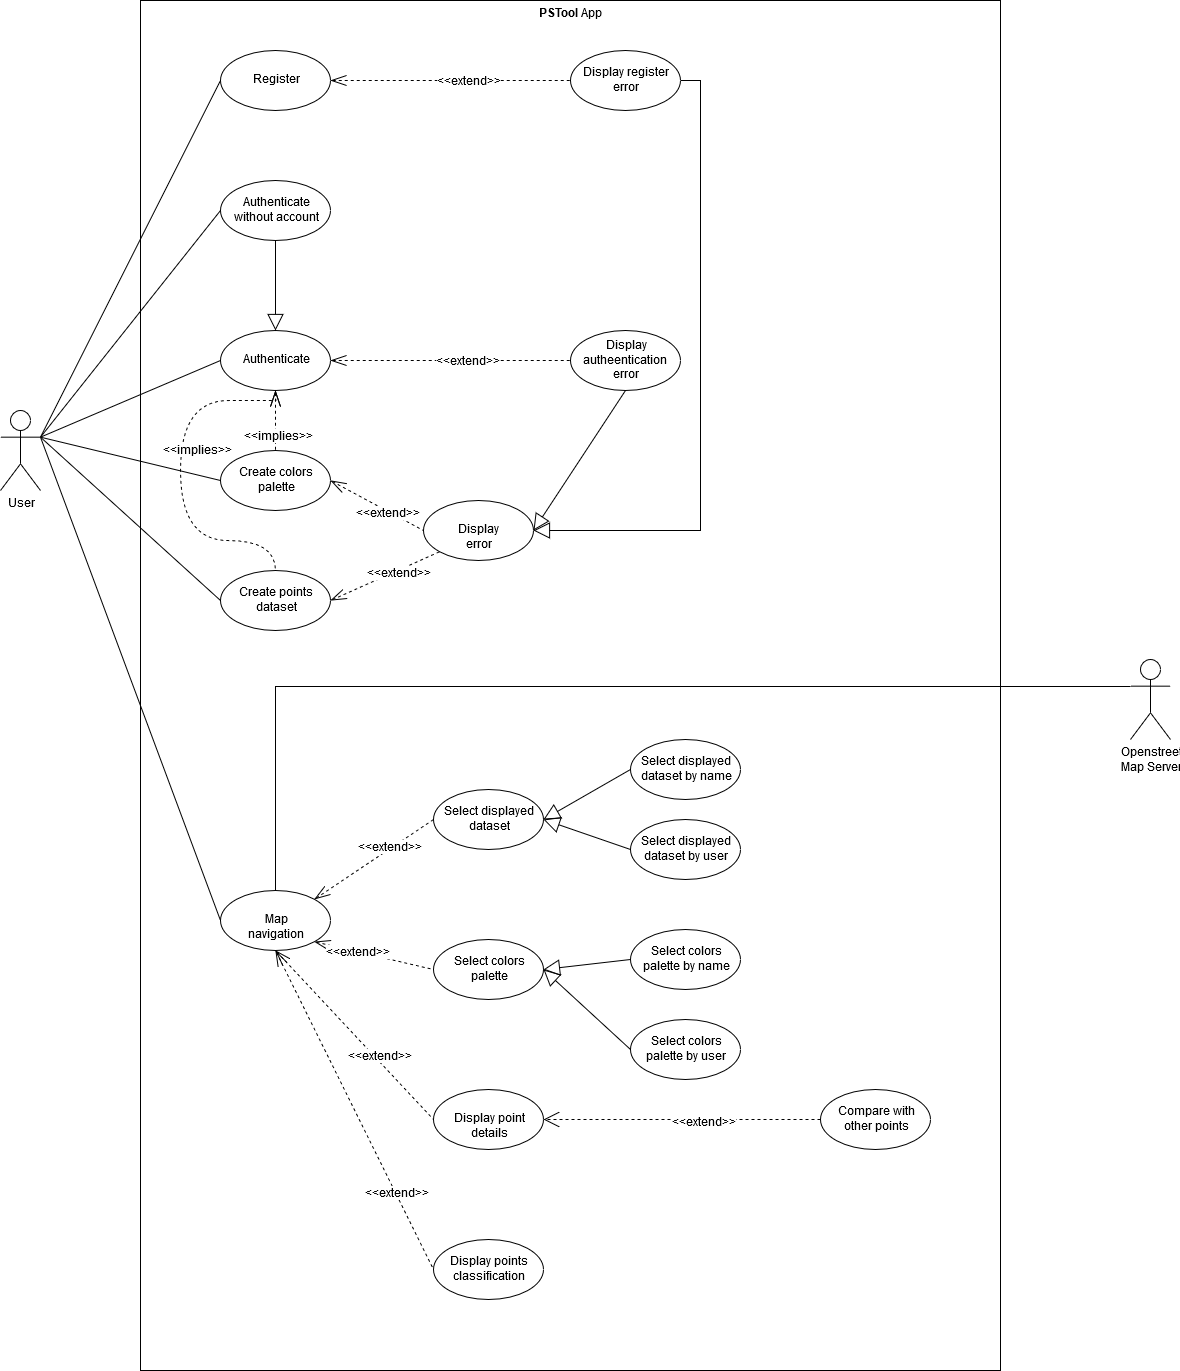

The diagram above was exported from draw.io. Its source (the exported page's mxGraphModel, read from the mxfile embedded in the PNG):
<mxGraphModel dx="1024" dy="1696" grid="1" gridSize="10" guides="1" tooltips="1" connect="1" arrows="1" fold="1" page="1" pageScale="1" pageWidth="827" pageHeight="1169" math="0" shadow="0">
  <root>
    <mxCell id="0" />
    <mxCell id="1" parent="0" />
    <mxCell id="gFA6WQ6Zc0rNQoxwq_3O-4" value="&lt;b&gt;PSTool &lt;/b&gt;App" style="rounded=0;whiteSpace=wrap;html=1;labelBackgroundColor=none;verticalAlign=top;" vertex="1" parent="1">
      <mxGeometry x="180" y="-170" width="860" height="1370" as="geometry" />
    </mxCell>
    <mxCell id="gFA6WQ6Zc0rNQoxwq_3O-34" style="rounded=0;orthogonalLoop=1;jettySize=auto;html=1;exitX=1;exitY=0.3333333333333333;exitDx=0;exitDy=0;exitPerimeter=0;entryX=0;entryY=0.5;entryDx=0;entryDy=0;endArrow=none;endFill=0;" edge="1" parent="1" source="gFA6WQ6Zc0rNQoxwq_3O-1" target="gFA6WQ6Zc0rNQoxwq_3O-5">
      <mxGeometry relative="1" as="geometry" />
    </mxCell>
    <mxCell id="gFA6WQ6Zc0rNQoxwq_3O-35" style="edgeStyle=none;rounded=0;orthogonalLoop=1;jettySize=auto;html=1;exitX=1;exitY=0.3333333333333333;exitDx=0;exitDy=0;exitPerimeter=0;entryX=0;entryY=0.5;entryDx=0;entryDy=0;endArrow=none;endFill=0;" edge="1" parent="1" source="gFA6WQ6Zc0rNQoxwq_3O-1" target="gFA6WQ6Zc0rNQoxwq_3O-7">
      <mxGeometry relative="1" as="geometry" />
    </mxCell>
    <mxCell id="gFA6WQ6Zc0rNQoxwq_3O-1" value="User" style="shape=umlActor;verticalLabelPosition=bottom;labelBackgroundColor=#ffffff;verticalAlign=top;html=1;outlineConnect=0;" vertex="1" parent="1">
      <mxGeometry x="40" y="240" width="40" height="80" as="geometry" />
    </mxCell>
    <mxCell id="gFA6WQ6Zc0rNQoxwq_3O-48" style="edgeStyle=none;rounded=0;orthogonalLoop=1;jettySize=auto;html=1;exitX=1;exitY=0.5;exitDx=0;exitDy=0;entryX=0;entryY=0.5;entryDx=0;entryDy=0;dashed=1;startArrow=openThin;startFill=0;startSize=14;endArrow=none;endFill=0;endSize=14;" edge="1" parent="1" source="gFA6WQ6Zc0rNQoxwq_3O-5" target="gFA6WQ6Zc0rNQoxwq_3O-6">
      <mxGeometry relative="1" as="geometry" />
    </mxCell>
    <mxCell id="gFA6WQ6Zc0rNQoxwq_3O-49" value="&amp;lt;&amp;lt;extend&amp;gt;&amp;gt;" style="text;html=1;align=center;verticalAlign=middle;resizable=0;points=[];labelBackgroundColor=#ffffff;" vertex="1" connectable="0" parent="gFA6WQ6Zc0rNQoxwq_3O-48">
      <mxGeometry x="0.15" y="-1" relative="1" as="geometry">
        <mxPoint as="offset" />
      </mxGeometry>
    </mxCell>
    <mxCell id="gFA6WQ6Zc0rNQoxwq_3O-5" value="Register" style="ellipse;whiteSpace=wrap;html=1;labelBackgroundColor=none;" vertex="1" parent="1">
      <mxGeometry x="260" y="-120" width="110" height="60" as="geometry" />
    </mxCell>
    <mxCell id="gFA6WQ6Zc0rNQoxwq_3O-68" style="edgeStyle=orthogonalEdgeStyle;rounded=0;orthogonalLoop=1;jettySize=auto;html=1;exitX=1;exitY=0.5;exitDx=0;exitDy=0;entryX=1;entryY=0.5;entryDx=0;entryDy=0;startArrow=none;startFill=0;startSize=14;endArrow=block;endFill=0;endSize=14;" edge="1" parent="1" source="gFA6WQ6Zc0rNQoxwq_3O-6" target="gFA6WQ6Zc0rNQoxwq_3O-17">
      <mxGeometry relative="1" as="geometry" />
    </mxCell>
    <mxCell id="gFA6WQ6Zc0rNQoxwq_3O-6" value="Display register error" style="ellipse;whiteSpace=wrap;html=1;labelBackgroundColor=none;" vertex="1" parent="1">
      <mxGeometry x="610" y="-120" width="110" height="60" as="geometry" />
    </mxCell>
    <mxCell id="gFA6WQ6Zc0rNQoxwq_3O-47" style="edgeStyle=none;rounded=0;orthogonalLoop=1;jettySize=auto;html=1;exitX=1;exitY=0.5;exitDx=0;exitDy=0;entryX=0;entryY=0.5;entryDx=0;entryDy=0;dashed=1;startArrow=openThin;startFill=0;startSize=14;endArrow=none;endFill=0;endSize=14;" edge="1" parent="1" source="gFA6WQ6Zc0rNQoxwq_3O-7" target="gFA6WQ6Zc0rNQoxwq_3O-16">
      <mxGeometry relative="1" as="geometry" />
    </mxCell>
    <mxCell id="gFA6WQ6Zc0rNQoxwq_3O-50" value="&amp;lt;&amp;lt;extend&amp;gt;&amp;gt;" style="text;html=1;align=center;verticalAlign=middle;resizable=0;points=[];labelBackgroundColor=#ffffff;" vertex="1" connectable="0" parent="gFA6WQ6Zc0rNQoxwq_3O-47">
      <mxGeometry x="0.1417" y="-1" relative="1" as="geometry">
        <mxPoint as="offset" />
      </mxGeometry>
    </mxCell>
    <mxCell id="gFA6WQ6Zc0rNQoxwq_3O-60" style="edgeStyle=none;rounded=0;orthogonalLoop=1;jettySize=auto;html=1;exitX=0.5;exitY=1;exitDx=0;exitDy=0;entryX=0.5;entryY=0;entryDx=0;entryDy=0;dashed=1;startArrow=openThin;startFill=0;startSize=14;endArrow=none;endFill=0;endSize=14;" edge="1" parent="1" source="gFA6WQ6Zc0rNQoxwq_3O-7" target="gFA6WQ6Zc0rNQoxwq_3O-22">
      <mxGeometry relative="1" as="geometry" />
    </mxCell>
    <mxCell id="gFA6WQ6Zc0rNQoxwq_3O-61" value="&amp;lt;&amp;lt;implies&amp;gt;&amp;gt;" style="text;html=1;align=center;verticalAlign=middle;resizable=0;points=[];labelBackgroundColor=#ffffff;" vertex="1" connectable="0" parent="gFA6WQ6Zc0rNQoxwq_3O-60">
      <mxGeometry x="0.5238" y="1" relative="1" as="geometry">
        <mxPoint as="offset" />
      </mxGeometry>
    </mxCell>
    <mxCell id="gFA6WQ6Zc0rNQoxwq_3O-7" value="Authenticate" style="ellipse;whiteSpace=wrap;html=1;labelBackgroundColor=none;" vertex="1" parent="1">
      <mxGeometry x="260" y="160" width="110" height="60" as="geometry" />
    </mxCell>
    <mxCell id="gFA6WQ6Zc0rNQoxwq_3O-39" style="edgeStyle=none;rounded=0;orthogonalLoop=1;jettySize=auto;html=1;exitX=0;exitY=0.5;exitDx=0;exitDy=0;entryX=1;entryY=0.3333333333333333;entryDx=0;entryDy=0;entryPerimeter=0;endArrow=none;endFill=0;" edge="1" parent="1" source="gFA6WQ6Zc0rNQoxwq_3O-8" target="gFA6WQ6Zc0rNQoxwq_3O-1">
      <mxGeometry relative="1" as="geometry" />
    </mxCell>
    <mxCell id="gFA6WQ6Zc0rNQoxwq_3O-66" style="edgeStyle=orthogonalEdgeStyle;curved=1;rounded=0;orthogonalLoop=1;jettySize=auto;html=1;exitX=0.5;exitY=1;exitDx=0;exitDy=0;entryX=0.5;entryY=0;entryDx=0;entryDy=0;startArrow=none;startFill=0;startSize=14;endArrow=block;endFill=0;endSize=14;" edge="1" parent="1" source="gFA6WQ6Zc0rNQoxwq_3O-8" target="gFA6WQ6Zc0rNQoxwq_3O-7">
      <mxGeometry relative="1" as="geometry" />
    </mxCell>
    <mxCell id="gFA6WQ6Zc0rNQoxwq_3O-8" value="Authenticate without account" style="ellipse;whiteSpace=wrap;html=1;labelBackgroundColor=none;" vertex="1" parent="1">
      <mxGeometry x="260" y="10" width="110" height="60" as="geometry" />
    </mxCell>
    <mxCell id="gFA6WQ6Zc0rNQoxwq_3O-75" style="edgeStyle=orthogonalEdgeStyle;rounded=0;orthogonalLoop=1;jettySize=auto;html=1;exitX=0;exitY=0.3333333333333333;exitDx=0;exitDy=0;exitPerimeter=0;entryX=0.5;entryY=0;entryDx=0;entryDy=0;startArrow=none;startFill=0;startSize=14;endArrow=none;endFill=0;endSize=14;" edge="1" parent="1" source="gFA6WQ6Zc0rNQoxwq_3O-13" target="gFA6WQ6Zc0rNQoxwq_3O-18">
      <mxGeometry relative="1" as="geometry" />
    </mxCell>
    <mxCell id="gFA6WQ6Zc0rNQoxwq_3O-13" value="&lt;div&gt;Openstreet&lt;/div&gt;&lt;div&gt;Map Server&lt;br&gt;&lt;/div&gt;" style="shape=umlActor;verticalLabelPosition=bottom;labelBackgroundColor=#ffffff;verticalAlign=top;html=1;outlineConnect=0;" vertex="1" parent="1">
      <mxGeometry x="1170" y="489" width="40" height="80" as="geometry" />
    </mxCell>
    <mxCell id="gFA6WQ6Zc0rNQoxwq_3O-67" style="rounded=0;orthogonalLoop=1;jettySize=auto;html=1;exitX=0.5;exitY=1;exitDx=0;exitDy=0;entryX=1;entryY=0.5;entryDx=0;entryDy=0;startArrow=none;startFill=0;startSize=14;endArrow=block;endFill=0;endSize=14;" edge="1" parent="1" source="gFA6WQ6Zc0rNQoxwq_3O-16" target="gFA6WQ6Zc0rNQoxwq_3O-17">
      <mxGeometry relative="1" as="geometry" />
    </mxCell>
    <mxCell id="gFA6WQ6Zc0rNQoxwq_3O-16" value="Display autheentication&amp;nbsp; error" style="ellipse;whiteSpace=wrap;html=1;labelBackgroundColor=none;" vertex="1" parent="1">
      <mxGeometry x="610" y="160" width="110" height="60" as="geometry" />
    </mxCell>
    <mxCell id="gFA6WQ6Zc0rNQoxwq_3O-17" value="Display error" style="ellipse;whiteSpace=wrap;html=1;labelBackgroundColor=none;" vertex="1" parent="1">
      <mxGeometry x="463" y="330" width="110" height="60" as="geometry" />
    </mxCell>
    <mxCell id="gFA6WQ6Zc0rNQoxwq_3O-40" style="edgeStyle=none;rounded=0;orthogonalLoop=1;jettySize=auto;html=1;exitX=0;exitY=0.5;exitDx=0;exitDy=0;entryX=1;entryY=0.3333333333333333;entryDx=0;entryDy=0;entryPerimeter=0;endArrow=none;endFill=0;" edge="1" parent="1" source="gFA6WQ6Zc0rNQoxwq_3O-18" target="gFA6WQ6Zc0rNQoxwq_3O-1">
      <mxGeometry relative="1" as="geometry" />
    </mxCell>
    <mxCell id="gFA6WQ6Zc0rNQoxwq_3O-51" style="edgeStyle=none;rounded=0;orthogonalLoop=1;jettySize=auto;html=1;exitX=1;exitY=0;exitDx=0;exitDy=0;entryX=0;entryY=0.5;entryDx=0;entryDy=0;dashed=1;startArrow=openThin;startFill=0;startSize=14;endArrow=none;endFill=0;endSize=14;" edge="1" parent="1" source="gFA6WQ6Zc0rNQoxwq_3O-18" target="gFA6WQ6Zc0rNQoxwq_3O-19">
      <mxGeometry relative="1" as="geometry" />
    </mxCell>
    <mxCell id="gFA6WQ6Zc0rNQoxwq_3O-52" value="&amp;lt;&amp;lt;extend&amp;gt;&amp;gt;" style="text;html=1;align=center;verticalAlign=middle;resizable=0;points=[];labelBackgroundColor=#ffffff;" vertex="1" connectable="0" parent="gFA6WQ6Zc0rNQoxwq_3O-51">
      <mxGeometry x="0.2672" y="1" relative="1" as="geometry">
        <mxPoint as="offset" />
      </mxGeometry>
    </mxCell>
    <mxCell id="gFA6WQ6Zc0rNQoxwq_3O-53" style="edgeStyle=none;rounded=0;orthogonalLoop=1;jettySize=auto;html=1;exitX=1;exitY=1;exitDx=0;exitDy=0;entryX=0;entryY=0.5;entryDx=0;entryDy=0;dashed=1;startArrow=openThin;startFill=0;startSize=14;endArrow=none;endFill=0;endSize=14;" edge="1" parent="1" source="gFA6WQ6Zc0rNQoxwq_3O-18" target="gFA6WQ6Zc0rNQoxwq_3O-20">
      <mxGeometry relative="1" as="geometry" />
    </mxCell>
    <mxCell id="gFA6WQ6Zc0rNQoxwq_3O-54" value="&amp;lt;&amp;lt;extend&amp;gt;&amp;gt;" style="text;html=1;align=center;verticalAlign=middle;resizable=0;points=[];labelBackgroundColor=#ffffff;" vertex="1" connectable="0" parent="gFA6WQ6Zc0rNQoxwq_3O-53">
      <mxGeometry x="-0.2862" y="-1" relative="1" as="geometry">
        <mxPoint as="offset" />
      </mxGeometry>
    </mxCell>
    <mxCell id="gFA6WQ6Zc0rNQoxwq_3O-55" style="edgeStyle=none;rounded=0;orthogonalLoop=1;jettySize=auto;html=1;exitX=0.5;exitY=1;exitDx=0;exitDy=0;entryX=0;entryY=0.5;entryDx=0;entryDy=0;dashed=1;startArrow=openThin;startFill=0;startSize=14;endArrow=none;endFill=0;endSize=14;" edge="1" parent="1" source="gFA6WQ6Zc0rNQoxwq_3O-18" target="gFA6WQ6Zc0rNQoxwq_3O-24">
      <mxGeometry relative="1" as="geometry" />
    </mxCell>
    <mxCell id="gFA6WQ6Zc0rNQoxwq_3O-56" value="&amp;lt;&amp;lt;extend&amp;gt;&amp;gt;" style="text;html=1;align=center;verticalAlign=middle;resizable=0;points=[];labelBackgroundColor=#ffffff;" vertex="1" connectable="0" parent="gFA6WQ6Zc0rNQoxwq_3O-55">
      <mxGeometry x="0.2817" y="3" relative="1" as="geometry">
        <mxPoint x="1" as="offset" />
      </mxGeometry>
    </mxCell>
    <mxCell id="gFA6WQ6Zc0rNQoxwq_3O-57" style="edgeStyle=none;rounded=0;orthogonalLoop=1;jettySize=auto;html=1;exitX=0.5;exitY=1;exitDx=0;exitDy=0;entryX=0;entryY=0.5;entryDx=0;entryDy=0;dashed=1;startArrow=openThin;startFill=0;startSize=14;endArrow=none;endFill=0;endSize=14;" edge="1" parent="1" source="gFA6WQ6Zc0rNQoxwq_3O-18" target="gFA6WQ6Zc0rNQoxwq_3O-33">
      <mxGeometry relative="1" as="geometry" />
    </mxCell>
    <mxCell id="gFA6WQ6Zc0rNQoxwq_3O-58" value="&amp;lt;&amp;lt;extend&amp;gt;&amp;gt;" style="text;html=1;align=center;verticalAlign=middle;resizable=0;points=[];labelBackgroundColor=#ffffff;" vertex="1" connectable="0" parent="gFA6WQ6Zc0rNQoxwq_3O-57">
      <mxGeometry x="0.5267" relative="1" as="geometry">
        <mxPoint as="offset" />
      </mxGeometry>
    </mxCell>
    <mxCell id="gFA6WQ6Zc0rNQoxwq_3O-18" value="Map navigation" style="ellipse;whiteSpace=wrap;html=1;labelBackgroundColor=none;" vertex="1" parent="1">
      <mxGeometry x="260" y="720" width="110" height="60" as="geometry" />
    </mxCell>
    <mxCell id="gFA6WQ6Zc0rNQoxwq_3O-19" value="Select displayed dataset" style="ellipse;whiteSpace=wrap;html=1;labelBackgroundColor=none;" vertex="1" parent="1">
      <mxGeometry x="473" y="619" width="110" height="60" as="geometry" />
    </mxCell>
    <mxCell id="gFA6WQ6Zc0rNQoxwq_3O-20" value="Select colors palette" style="ellipse;whiteSpace=wrap;html=1;labelBackgroundColor=none;" vertex="1" parent="1">
      <mxGeometry x="473" y="769" width="110" height="60" as="geometry" />
    </mxCell>
    <mxCell id="gFA6WQ6Zc0rNQoxwq_3O-37" style="edgeStyle=none;rounded=0;orthogonalLoop=1;jettySize=auto;html=1;exitX=0;exitY=0.5;exitDx=0;exitDy=0;entryX=1;entryY=0.3333333333333333;entryDx=0;entryDy=0;entryPerimeter=0;endArrow=none;endFill=0;" edge="1" parent="1" source="gFA6WQ6Zc0rNQoxwq_3O-22" target="gFA6WQ6Zc0rNQoxwq_3O-1">
      <mxGeometry relative="1" as="geometry" />
    </mxCell>
    <mxCell id="gFA6WQ6Zc0rNQoxwq_3O-45" style="edgeStyle=none;rounded=0;orthogonalLoop=1;jettySize=auto;html=1;exitX=1;exitY=0.5;exitDx=0;exitDy=0;entryX=0;entryY=0.5;entryDx=0;entryDy=0;dashed=1;startArrow=openThin;startFill=0;startSize=14;endArrow=none;endFill=0;endSize=14;" edge="1" parent="1" source="gFA6WQ6Zc0rNQoxwq_3O-22" target="gFA6WQ6Zc0rNQoxwq_3O-17">
      <mxGeometry relative="1" as="geometry" />
    </mxCell>
    <mxCell id="gFA6WQ6Zc0rNQoxwq_3O-46" value="&amp;lt;&amp;lt;extend&amp;gt;&amp;gt;" style="text;html=1;align=center;verticalAlign=middle;resizable=0;points=[];labelBackgroundColor=#ffffff;" vertex="1" connectable="0" parent="gFA6WQ6Zc0rNQoxwq_3O-45">
      <mxGeometry x="0.2559" y="-3" relative="1" as="geometry">
        <mxPoint as="offset" />
      </mxGeometry>
    </mxCell>
    <mxCell id="gFA6WQ6Zc0rNQoxwq_3O-22" value="Create colors palette" style="ellipse;whiteSpace=wrap;html=1;labelBackgroundColor=none;" vertex="1" parent="1">
      <mxGeometry x="260" y="280" width="110" height="60" as="geometry" />
    </mxCell>
    <mxCell id="gFA6WQ6Zc0rNQoxwq_3O-38" style="edgeStyle=none;rounded=0;orthogonalLoop=1;jettySize=auto;html=1;exitX=0;exitY=0.5;exitDx=0;exitDy=0;entryX=1;entryY=0.3333333333333333;entryDx=0;entryDy=0;entryPerimeter=0;endArrow=none;endFill=0;" edge="1" parent="1" source="gFA6WQ6Zc0rNQoxwq_3O-23" target="gFA6WQ6Zc0rNQoxwq_3O-1">
      <mxGeometry relative="1" as="geometry" />
    </mxCell>
    <mxCell id="gFA6WQ6Zc0rNQoxwq_3O-41" style="edgeStyle=none;rounded=0;orthogonalLoop=1;jettySize=auto;html=1;exitX=1;exitY=0.5;exitDx=0;exitDy=0;entryX=0;entryY=1;entryDx=0;entryDy=0;endArrow=none;endFill=0;dashed=1;startArrow=openThin;startFill=0;endSize=14;startSize=14;" edge="1" parent="1" source="gFA6WQ6Zc0rNQoxwq_3O-23" target="gFA6WQ6Zc0rNQoxwq_3O-17">
      <mxGeometry relative="1" as="geometry" />
    </mxCell>
    <mxCell id="gFA6WQ6Zc0rNQoxwq_3O-43" value="&amp;lt;&amp;lt;extend&amp;gt;&amp;gt;" style="text;html=1;align=center;verticalAlign=middle;resizable=0;points=[];labelBackgroundColor=#ffffff;" vertex="1" connectable="0" parent="gFA6WQ6Zc0rNQoxwq_3O-41">
      <mxGeometry x="0.2193" y="-4" relative="1" as="geometry">
        <mxPoint as="offset" />
      </mxGeometry>
    </mxCell>
    <mxCell id="gFA6WQ6Zc0rNQoxwq_3O-23" value="Create points dataset" style="ellipse;whiteSpace=wrap;html=1;labelBackgroundColor=none;" vertex="1" parent="1">
      <mxGeometry x="260" y="400" width="110" height="60" as="geometry" />
    </mxCell>
    <mxCell id="gFA6WQ6Zc0rNQoxwq_3O-24" value="Display point details" style="ellipse;whiteSpace=wrap;html=1;labelBackgroundColor=none;" vertex="1" parent="1">
      <mxGeometry x="473" y="919" width="110" height="60" as="geometry" />
    </mxCell>
    <mxCell id="gFA6WQ6Zc0rNQoxwq_3O-73" style="edgeStyle=none;rounded=0;orthogonalLoop=1;jettySize=auto;html=1;exitX=0;exitY=0.5;exitDx=0;exitDy=0;entryX=1;entryY=0.5;entryDx=0;entryDy=0;startArrow=none;startFill=0;startSize=14;endArrow=open;endFill=0;endSize=14;dashed=1;" edge="1" parent="1" source="gFA6WQ6Zc0rNQoxwq_3O-26" target="gFA6WQ6Zc0rNQoxwq_3O-24">
      <mxGeometry relative="1" as="geometry" />
    </mxCell>
    <mxCell id="gFA6WQ6Zc0rNQoxwq_3O-74" value="&amp;lt;&amp;lt;extend&amp;gt;&amp;gt;" style="text;html=1;align=center;verticalAlign=middle;resizable=0;points=[];labelBackgroundColor=#ffffff;" vertex="1" connectable="0" parent="gFA6WQ6Zc0rNQoxwq_3O-73">
      <mxGeometry x="-0.1532" y="3" relative="1" as="geometry">
        <mxPoint as="offset" />
      </mxGeometry>
    </mxCell>
    <mxCell id="gFA6WQ6Zc0rNQoxwq_3O-26" value="Compare with other points" style="ellipse;whiteSpace=wrap;html=1;labelBackgroundColor=none;" vertex="1" parent="1">
      <mxGeometry x="860" y="919" width="110" height="60" as="geometry" />
    </mxCell>
    <mxCell id="gFA6WQ6Zc0rNQoxwq_3O-70" style="edgeStyle=none;rounded=0;orthogonalLoop=1;jettySize=auto;html=1;exitX=0;exitY=0.5;exitDx=0;exitDy=0;startArrow=none;startFill=0;startSize=14;endArrow=block;endFill=0;endSize=14;entryX=1;entryY=0.5;entryDx=0;entryDy=0;" edge="1" parent="1" source="gFA6WQ6Zc0rNQoxwq_3O-27" target="gFA6WQ6Zc0rNQoxwq_3O-19">
      <mxGeometry relative="1" as="geometry">
        <mxPoint x="580" y="610" as="targetPoint" />
      </mxGeometry>
    </mxCell>
    <mxCell id="gFA6WQ6Zc0rNQoxwq_3O-27" value="Select displayed dataset by user" style="ellipse;whiteSpace=wrap;html=1;labelBackgroundColor=none;" vertex="1" parent="1">
      <mxGeometry x="670" y="649" width="110" height="60" as="geometry" />
    </mxCell>
    <mxCell id="gFA6WQ6Zc0rNQoxwq_3O-69" style="rounded=0;orthogonalLoop=1;jettySize=auto;html=1;exitX=0;exitY=0.5;exitDx=0;exitDy=0;entryX=1;entryY=0.5;entryDx=0;entryDy=0;startArrow=none;startFill=0;startSize=14;endArrow=block;endFill=0;endSize=14;" edge="1" parent="1" source="gFA6WQ6Zc0rNQoxwq_3O-28" target="gFA6WQ6Zc0rNQoxwq_3O-19">
      <mxGeometry relative="1" as="geometry" />
    </mxCell>
    <mxCell id="gFA6WQ6Zc0rNQoxwq_3O-28" value="Select displayed dataset by name" style="ellipse;whiteSpace=wrap;html=1;labelBackgroundColor=none;" vertex="1" parent="1">
      <mxGeometry x="670" y="569" width="110" height="60" as="geometry" />
    </mxCell>
    <mxCell id="gFA6WQ6Zc0rNQoxwq_3O-71" style="edgeStyle=none;rounded=0;orthogonalLoop=1;jettySize=auto;html=1;exitX=0;exitY=0.5;exitDx=0;exitDy=0;entryX=1;entryY=0.5;entryDx=0;entryDy=0;startArrow=none;startFill=0;startSize=14;endArrow=block;endFill=0;endSize=14;" edge="1" parent="1" source="gFA6WQ6Zc0rNQoxwq_3O-30" target="gFA6WQ6Zc0rNQoxwq_3O-20">
      <mxGeometry relative="1" as="geometry" />
    </mxCell>
    <mxCell id="gFA6WQ6Zc0rNQoxwq_3O-30" value="Select colors palette by name" style="ellipse;whiteSpace=wrap;html=1;labelBackgroundColor=none;" vertex="1" parent="1">
      <mxGeometry x="670" y="759" width="110" height="60" as="geometry" />
    </mxCell>
    <mxCell id="gFA6WQ6Zc0rNQoxwq_3O-72" style="edgeStyle=none;rounded=0;orthogonalLoop=1;jettySize=auto;html=1;exitX=0;exitY=0.5;exitDx=0;exitDy=0;startArrow=none;startFill=0;startSize=14;endArrow=block;endFill=0;endSize=14;entryX=1;entryY=0.5;entryDx=0;entryDy=0;" edge="1" parent="1" source="gFA6WQ6Zc0rNQoxwq_3O-31" target="gFA6WQ6Zc0rNQoxwq_3O-20">
      <mxGeometry relative="1" as="geometry">
        <mxPoint x="580" y="760" as="targetPoint" />
      </mxGeometry>
    </mxCell>
    <mxCell id="gFA6WQ6Zc0rNQoxwq_3O-31" value="Select colors palette by user" style="ellipse;whiteSpace=wrap;html=1;labelBackgroundColor=none;" vertex="1" parent="1">
      <mxGeometry x="670" y="849" width="110" height="60" as="geometry" />
    </mxCell>
    <mxCell id="gFA6WQ6Zc0rNQoxwq_3O-33" value="Display points classification" style="ellipse;whiteSpace=wrap;html=1;labelBackgroundColor=none;" vertex="1" parent="1">
      <mxGeometry x="473" y="1069" width="110" height="60" as="geometry" />
    </mxCell>
    <mxCell id="gFA6WQ6Zc0rNQoxwq_3O-63" style="edgeStyle=orthogonalEdgeStyle;rounded=0;orthogonalLoop=1;jettySize=auto;html=1;entryX=0.5;entryY=0;entryDx=0;entryDy=0;dashed=1;startArrow=openThin;startFill=0;startSize=14;endArrow=none;endFill=0;endSize=14;curved=1;exitX=0.5;exitY=1;exitDx=0;exitDy=0;" edge="1" parent="1" source="gFA6WQ6Zc0rNQoxwq_3O-7" target="gFA6WQ6Zc0rNQoxwq_3O-23">
      <mxGeometry relative="1" as="geometry">
        <mxPoint x="100" y="80" as="sourcePoint" />
        <Array as="points">
          <mxPoint x="316" y="230" />
          <mxPoint x="220" y="230" />
          <mxPoint x="220" y="370" />
          <mxPoint x="316" y="370" />
        </Array>
      </mxGeometry>
    </mxCell>
    <mxCell id="gFA6WQ6Zc0rNQoxwq_3O-64" value="&amp;lt;&amp;lt;implies&amp;gt;&amp;gt;" style="text;html=1;align=center;verticalAlign=middle;resizable=0;points=[];labelBackgroundColor=#ffffff;" vertex="1" connectable="0" parent="gFA6WQ6Zc0rNQoxwq_3O-63">
      <mxGeometry x="-0.5077" y="50" relative="1" as="geometry">
        <mxPoint as="offset" />
      </mxGeometry>
    </mxCell>
  </root>
</mxGraphModel>